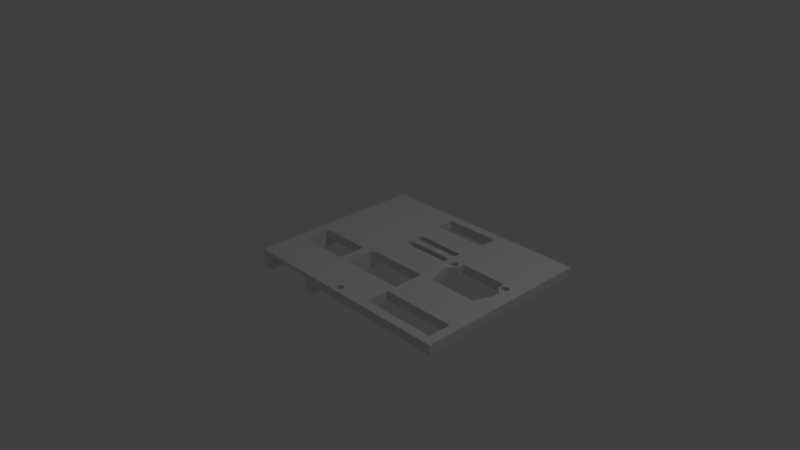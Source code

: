 # Source: protoboard.blend  (saved by Blender 2.79.0; exported with 4.5.12 LTS)
import bpy
from mathutils import Matrix  # noqa: F401  (used for matrix-valued properties, if any)

bpy.ops.wm.read_factory_settings(use_empty=True)
scene = bpy.context.scene
scene.name = 'Scene'

# ---- collections
col_collection_1 = bpy.data.collections.new('Collection 1'); scene.collection.children.link(col_collection_1)

# ---- materials (node trees are filled in below, after node groups)
mat_material = bpy.data.materials.new('Material')
mat_material.alpha_threshold = 0.0
mat_material.use_transparent_shadow = False
mat_material.roughness = 0.5
mat_material.line_color = (0.0, 0.0, 0.0, 1.0)

# ---- material node trees

# ---- world
world_world = bpy.data.worlds.new('World'); scene.world = world_world
world_world.color = (0.05088, 0.05088, 0.05088)
world_world.use_sun_shadow = False
world_world.sun_shadow_jitter_overblur = 0.0
world_world.cycles.sampling_method = 'MANUAL'

# ---- cameras
cam_camera = bpy.data.cameras.new('Camera')
cam_camera.clip_end = 100.0
cam_camera.lens = 35.0
cam_camera.sensor_width = 32.0
cam_camera.sensor_height = 18.0
cam_camera.ortho_scale = 7.314
cam_camera.dof.focus_distance = 0.0
cam_camera.dof.aperture_fstop = 128.0

# ---- lights
light_lamp = bpy.data.lights.new('Lamp', 'POINT')
light_lamp.transmission_factor = 0.0
light_lamp.cutoff_distance = 30.0
light_lamp.energy = 100.0
light_lamp.shadow_buffer_clip_start = 1.001
light_lamp.shadow_soft_size = 0.1
light_lamp.shadow_maximum_resolution = 0.006
light_lamp.use_absolute_resolution = True

# ---- meshes
me_cube = bpy.data.meshes.new('Cube')
me_cube.from_pydata([(-0.2328, 0.06251, 0.0), (-0.2328, -0.5136, 0.0), (-1.0, -0.5136, 0.0), (-1.0, 0.06252, 0.0), (-0.2328, 0.06251, 1.0), (-0.2328, -0.5136, 1.0), (-1.0, -0.5136, 1.0), (-1.0, 0.06251, 1.0), (-2.0, -0.5136, -5.007e-06), (-2.0, 0.06252, -5.007e-06), (-2.0, -0.5136, 1.0), (-2.0, 0.06251, 1.0), (-1.0, 0.4864, 1.013e-05), (-1.0, 0.4864, 1.0), (-2.0, 0.4864, 5.126e-06), (-2.0, 0.4864, 1.0), (-0.9476, -0.4419, 0.0), (-0.9476, -0.4419, 1.0), (-0.9496, -0.4378, 0.0), (-0.9496, -0.4378, 1.0), (-0.9108, -0.4665, 0.0), (-0.9108, -0.4665, 1.0), (-0.9154, -0.4658, 0.0), (-0.9154, -0.4658, 1.0), (-0.9452, -0.4459, 0.0), (-0.9452, -0.4459, 1.0), (-0.9199, -0.4647, 0.0), (-0.9199, -0.4647, 1.0), (-0.3005, -0.3809, 1.0), (-0.3005, -0.3809, 0.0), (-0.313, -0.375, 1.0), (-0.313, -0.375, 0.0), (-0.2968, -0.4561, 1.0), (-0.2968, -0.4561, 0.0), (-0.2833, -0.4019, 1.0), (-0.2833, -0.4019, 0.0), (-0.2968, -0.3836, 1.0), (-0.2968, -0.3836, 0.0), (-0.2852, -0.3978, 1.0), (-0.2852, -0.3978, 0.0), (-0.9283, -0.4612, 0.0), (-0.9283, -0.4612, 1.0), (-0.9529, -0.4244, 0.0), (-0.9529, -0.4244, 1.0), (-0.9242, -0.4632, 0.0), (-0.9242, -0.4632, 1.0), (-0.9323, -0.4588, 0.0), (-0.9323, -0.4588, 1.0), (-0.9062, -0.4667, 0.0), (-0.9062, -0.4667, 1.0), (-0.313, -0.4647, 1.0), (-0.313, -0.4647, 0.0), (-0.3174, -0.4658, 1.0), (-0.3174, -0.4658, 0.0), (-0.3266, -0.4667, 1.0), (-0.3266, -0.4667, 0.0), (-0.322, -0.4665, 1.0), (-0.322, -0.4665, 0.0), (-0.9511, -0.4335, 0.0), (-0.9511, -0.4335, 1.0), (-0.9522, -0.429, 0.0), (-0.9522, -0.429, 1.0), (-0.9531, -0.4198, 0.0), (-0.9531, -0.4198, 1.0), (-0.9529, -0.4153, 0.0), (-0.9529, -0.4153, 1.0), (-0.2903, -0.3901, 1.0), (-0.2903, -0.3901, 0.0), (-0.3174, -0.3739, 1.0), (-0.3174, -0.3739, 0.0), (-0.2876, -0.3938, 1.0), (-0.2876, -0.3938, 0.0), (-0.2934, -0.3867, 1.0), (-0.2934, -0.3867, 0.0), (-0.9425, -0.4496, 0.0), (-0.9425, -0.4496, 1.0), (-0.9394, -0.453, 0.0), (-0.9394, -0.453, 1.0), (-0.936, -0.4561, 0.0), (-0.936, -0.4561, 1.0), (-0.3005, -0.4588, 1.0), (-0.3005, -0.4588, 0.0), (-0.3045, -0.4612, 1.0), (-0.3045, -0.4612, 0.0), (-0.3086, -0.4632, 1.0), (-0.3086, -0.4632, 0.0), (-0.9062, -0.373, 0.0), (-0.9062, -0.373, 1.0), (-0.3266, -0.373, 1.0), (-0.3266, -0.373, 0.0), (-0.2797, -0.4198, 1.0), (-0.2797, -0.4198, 0.0), (-0.2799, -0.4153, 1.0), (-0.2799, -0.4153, 0.0), (-0.3086, -0.3765, 1.0), (-0.3086, -0.3765, 0.0), (-0.2903, -0.4496, 1.0), (-0.2903, -0.4496, 0.0), (-0.2876, -0.4459, 1.0), (-0.2876, -0.4459, 0.0), (-0.3045, -0.3785, 1.0), (-0.3045, -0.3785, 0.0), (-0.322, -0.3732, 1.0), (-0.322, -0.3732, 0.0), (-0.2934, -0.453, 1.0), (-0.2934, -0.453, 0.0), (-0.2852, -0.4419, 1.0), (-0.2852, -0.4419, 0.0), (-0.9242, -0.3765, 0.0), (-0.9242, -0.3765, 1.0), (-0.2817, -0.4335, 1.0), (-0.2817, -0.4335, 0.0), (-0.2817, -0.4062, 1.0), (-0.2817, -0.4062, 0.0), (-0.2806, -0.4107, 1.0), (-0.2806, -0.4107, 0.0), (-0.2833, -0.4378, 1.0), (-0.2833, -0.4378, 0.0), (-0.2806, -0.429, 1.0), (-0.2806, -0.429, 0.0), (-0.2799, -0.4244, 1.0), (-0.2799, -0.4244, 0.0), (-0.9394, -0.3867, 0.0), (-0.9394, -0.3867, 1.0), (-0.9425, -0.3901, 0.0), (-0.9425, -0.3901, 1.0), (-0.9476, -0.3978, 0.0), (-0.9476, -0.3978, 1.0), (-0.9452, -0.3938, 0.0), (-0.9452, -0.3938, 1.0), (-0.936, -0.3836, 0.0), (-0.936, -0.3836, 1.0), (-0.9108, -0.3732, 0.0), (-0.9108, -0.3732, 1.0), (-0.9199, -0.375, 0.0), (-0.9199, -0.375, 1.0), (-0.9154, -0.3739, 0.0), (-0.9154, -0.3739, 1.0), (-0.9522, -0.4107, 0.0), (-0.9522, -0.4107, 1.0), (-0.9496, -0.4019, 0.0), (-0.9496, -0.4019, 1.0), (-0.9511, -0.4062, 0.0), (-0.9511, -0.4062, 1.0), (-0.9283, -0.3785, 0.0), (-0.9283, -0.3785, 1.0), (-0.9323, -0.3809, 0.0), (-0.9323, -0.3809, 1.0), (-1.14, -0.4387, 1.0), (-1.14, -0.4387, -4.709e-06), (-1.142, -0.4345, 1.0), (-1.142, -0.4345, -4.828e-06), (-1.103, -0.4632, 1.0), (-1.103, -0.4632, -4.47e-06), (-1.108, -0.4626, 1.0), (-1.108, -0.4626, -4.59e-06), (-1.138, -0.4426, 1.0), (-1.138, -0.4426, -4.709e-06), (-1.112, -0.4615, 1.0), (-1.112, -0.4615, -4.59e-06), (-1.068, -0.3776, 1.0), (-1.068, -0.3776, -4.172e-07), (-1.08, -0.3717, 1.0), (-1.08, -0.3717, -4.172e-07), (-1.064, -0.4528, 1.0), (-1.064, -0.4528, -4.172e-07), (-1.05, -0.3987, 1.0), (-1.05, -0.3987, -3.576e-07), (-1.064, -0.3804, 1.0), (-1.064, -0.3804, -4.172e-07), (-1.052, -0.3945, 1.0), (-1.052, -0.3945, -3.576e-07), (-1.121, -0.4579, 1.0), (-1.121, -0.4579, -4.709e-06), (-1.145, -0.4212, 1.0), (-1.145, -0.4212, -4.828e-06), (-1.117, -0.4599, 1.0), (-1.117, -0.4599, -4.709e-06), (-1.125, -0.4556, 1.0), (-1.125, -0.4556, -4.59e-06), (-1.099, -0.4636, 1.0), (-1.099, -0.4636, -4.47e-06), (-1.08, -0.4615, 1.0), (-1.08, -0.4615, -4.172e-07), (-1.085, -0.4626, 1.0), (-1.085, -0.4626, -4.768e-07), (-1.094, -0.4635, 1.0), (-1.094, -0.4635, -4.768e-07), (-1.089, -0.4632, 1.0), (-1.089, -0.4632, -4.768e-07), (-1.144, -0.4302, 1.0), (-1.144, -0.4302, -4.709e-06), (-1.145, -0.4257, 1.0), (-1.145, -0.4257, -4.709e-06), (-1.146, -0.4166, 1.0), (-1.146, -0.4166, -4.709e-06), (-1.145, -0.412, 1.0), (-1.145, -0.412, -4.828e-06), (-1.058, -0.3869, 1.0), (-1.058, -0.3869, -3.576e-07), (-1.085, -0.3706, 1.0), (-1.085, -0.3706, -4.768e-07), (-1.055, -0.3906, 1.0), (-1.055, -0.3906, -3.576e-07), (-1.061, -0.3835, 1.0), (-1.061, -0.3835, -4.172e-07), (-1.135, -0.4463, 1.0), (-1.135, -0.4463, -4.828e-06), (-1.132, -0.4497, 1.0), (-1.132, -0.4497, -4.709e-06), (-1.129, -0.4528, 1.0), (-1.129, -0.4528, -4.59e-06), (-1.068, -0.4556, 1.0), (-1.068, -0.4556, -4.172e-07), (-1.072, -0.4579, 1.0), (-1.072, -0.4579, -4.172e-07), (-1.076, -0.4599, 1.0), (-1.076, -0.4599, -4.172e-07), (-1.099, -0.3697, 1.0), (-1.099, -0.3697, -4.47e-06), (-1.094, -0.3697, 1.0), (-1.094, -0.3697, -4.768e-07), (-1.047, -0.4166, 1.0), (-1.047, -0.4166, -3.576e-07), (-1.047, -0.412, 1.0), (-1.047, -0.412, -3.576e-07), (-1.076, -0.3733, 1.0), (-1.076, -0.3733, -4.172e-07), (-1.058, -0.4463, 1.0), (-1.058, -0.4463, -3.576e-07), (-1.055, -0.4426, 1.0), (-1.055, -0.4426, -3.576e-07), (-1.072, -0.3753, 1.0), (-1.072, -0.3753, -4.172e-07), (-1.089, -0.3699, 1.0), (-1.089, -0.3699, -4.768e-07), (-1.061, -0.4497, 1.0), (-1.061, -0.4497, -4.172e-07), (-1.052, -0.4387, 1.0), (-1.052, -0.4387, -3.576e-07), (-1.117, -0.3733, 1.0), (-1.117, -0.3733, -4.59e-06), (-1.049, -0.4302, 1.0), (-1.049, -0.4302, -3.576e-07), (-1.049, -0.403, 1.0), (-1.049, -0.403, -3.576e-07), (-1.048, -0.4075, 1.0), (-1.048, -0.4075, -3.576e-07), (-1.05, -0.4345, 1.0), (-1.05, -0.4345, -3.576e-07), (-1.048, -0.4257, 1.0), (-1.048, -0.4257, -3.576e-07), (-1.047, -0.4212, 1.0), (-1.047, -0.4212, -3.576e-07), (-1.132, -0.3835, 1.0), (-1.132, -0.3835, -4.709e-06), (-1.135, -0.3869, 1.0), (-1.135, -0.3869, -4.828e-06), (-1.14, -0.3945, 1.0), (-1.14, -0.3945, -4.709e-06), (-1.138, -0.3906, 1.0), (-1.138, -0.3906, -4.709e-06), (-1.129, -0.3804, 1.0), (-1.129, -0.3804, -4.59e-06), (-1.103, -0.3699, 1.0), (-1.103, -0.3699, -4.47e-06), (-1.112, -0.3717, 1.0), (-1.112, -0.3717, -4.59e-06), (-1.108, -0.3706, 1.0), (-1.108, -0.3706, -4.59e-06), (-1.145, -0.4075, 1.0), (-1.145, -0.4075, -4.709e-06), (-1.142, -0.3987, 1.0), (-1.142, -0.3987, -4.828e-06), (-1.144, -0.403, 1.0), (-1.144, -0.403, -4.709e-06), (-1.121, -0.3753, 1.0), (-1.121, -0.3753, -4.709e-06), (-1.125, -0.3776, 1.0), (-1.125, -0.3776, -4.59e-06), (-1.958, -0.4387, 1.0), (-1.958, -0.4387, -5.066e-06), (-1.96, -0.4345, 1.0), (-1.96, -0.4345, -5.066e-06), (-1.921, -0.4632, 1.0), (-1.921, -0.4632, -5.066e-06), (-1.926, -0.4626, 1.0), (-1.926, -0.4626, -5.066e-06), (-1.956, -0.4426, 1.0), (-1.956, -0.4426, -5.066e-06), (-1.93, -0.4615, 1.0), (-1.93, -0.4615, -5.066e-06), (-1.877, -0.3776, 1.0), (-1.877, -0.3776, -5.066e-06), (-1.889, -0.3717, 1.0), (-1.889, -0.3717, -5.066e-06), (-1.873, -0.4528, 1.0), (-1.873, -0.4528, -5.066e-06), (-1.86, -0.3987, 1.0), (-1.86, -0.3987, -5.066e-06), (-1.873, -0.3804, 1.0), (-1.873, -0.3804, -5.066e-06), (-1.862, -0.3945, 1.0), (-1.862, -0.3945, -5.066e-06), (-1.939, -0.4579, 1.0), (-1.939, -0.4579, -5.066e-06), (-1.963, -0.4212, 1.0), (-1.963, -0.4212, -5.066e-06), (-1.935, -0.4599, 1.0), (-1.935, -0.4599, -5.066e-06), (-1.943, -0.4556, 1.0), (-1.943, -0.4556, -5.066e-06), (-1.917, -0.4635, 1.0), (-1.917, -0.4635, -5.066e-06), (-1.889, -0.4615, 1.0), (-1.889, -0.4615, -5.066e-06), (-1.894, -0.4626, 1.0), (-1.894, -0.4626, -5.066e-06), (-1.903, -0.4635, 1.0), (-1.903, -0.4635, -5.066e-06), (-1.898, -0.4632, 1.0), (-1.898, -0.4632, -5.066e-06), (-1.961, -0.4302, 1.0), (-1.961, -0.4302, -5.066e-06), (-1.963, -0.4257, 1.0), (-1.963, -0.4257, -5.066e-06), (-1.963, -0.4166, 1.0), (-1.963, -0.4166, -5.066e-06), (-1.963, -0.412, 1.0), (-1.963, -0.412, -5.066e-06), (-1.867, -0.3869, 1.0), (-1.867, -0.3869, -5.066e-06), (-1.894, -0.3706, 1.0), (-1.894, -0.3706, -5.066e-06), (-1.864, -0.3906, 1.0), (-1.864, -0.3906, -5.066e-06), (-1.87, -0.3835, 1.0), (-1.87, -0.3835, -5.066e-06), (-1.953, -0.4463, 1.0), (-1.953, -0.4463, -5.066e-06), (-1.95, -0.4497, 1.0), (-1.95, -0.4497, -5.066e-06), (-1.946, -0.4528, 1.0), (-1.946, -0.4528, -5.066e-06), (-1.877, -0.4556, 1.0), (-1.877, -0.4556, -5.066e-06), (-1.881, -0.4579, 1.0), (-1.881, -0.4579, -5.066e-06), (-1.885, -0.4599, 1.0), (-1.885, -0.4599, -5.066e-06), (-1.917, -0.3697, 1.0), (-1.917, -0.3697, -5.066e-06), (-1.903, -0.3697, 1.0), (-1.903, -0.3697, -5.066e-06), (-1.856, -0.4166, 1.0), (-1.856, -0.4166, -5.066e-06), (-1.856, -0.412, 1.0), (-1.856, -0.412, -5.066e-06), (-1.885, -0.3733, 1.0), (-1.885, -0.3733, -5.066e-06), (-1.867, -0.4463, 1.0), (-1.867, -0.4463, -5.066e-06), (-1.864, -0.4426, 1.0), (-1.864, -0.4426, -5.066e-06), (-1.881, -0.3753, 1.0), (-1.881, -0.3753, -5.066e-06), (-1.898, -0.3699, 1.0), (-1.898, -0.3699, -5.066e-06), (-1.87, -0.4497, 1.0), (-1.87, -0.4497, -5.066e-06), (-1.862, -0.4387, 1.0), (-1.862, -0.4387, -5.066e-06), (-1.935, -0.3733, 1.0), (-1.935, -0.3733, -5.066e-06), (-1.858, -0.4302, 1.0), (-1.858, -0.4302, -5.066e-06), (-1.858, -0.403, 1.0), (-1.858, -0.403, -5.066e-06), (-1.857, -0.4075, 1.0), (-1.857, -0.4075, -5.066e-06), (-1.86, -0.4345, 1.0), (-1.86, -0.4345, -5.066e-06), (-1.857, -0.4257, 1.0), (-1.857, -0.4257, -5.066e-06), (-1.856, -0.4212, 1.0), (-1.856, -0.4212, -5.066e-06), (-1.95, -0.3835, 1.0), (-1.95, -0.3835, -5.066e-06), (-1.953, -0.3869, 1.0), (-1.953, -0.3869, -5.066e-06), (-1.958, -0.3945, 1.0), (-1.958, -0.3945, -5.066e-06), (-1.956, -0.3906, 1.0), (-1.956, -0.3906, -5.066e-06), (-1.946, -0.3804, 1.0), (-1.946, -0.3804, -5.066e-06), (-1.921, -0.3699, 1.0), (-1.921, -0.3699, -5.066e-06), (-1.93, -0.3717, 1.0), (-1.93, -0.3717, -5.066e-06), (-1.926, -0.3706, 1.0), (-1.926, -0.3706, -5.066e-06), (-1.963, -0.4075, 1.0), (-1.963, -0.4075, -5.066e-06), (-1.96, -0.3987, 1.0), (-1.96, -0.3987, -5.066e-06), (-1.961, -0.403, 1.0), (-1.961, -0.403, -5.066e-06), (-1.939, -0.3753, 1.0), (-1.939, -0.3753, -5.066e-06), (-1.943, -0.3776, 1.0), (-1.943, -0.3776, -5.066e-06), (-1.831, -0.4876, 1.0), (-1.831, -0.4876, -4.768e-06), (-1.831, -0.3864, 1.0), (-1.831, -0.3864, -5.722e-06), (-1.923, -0.2977, -5.245e-06), (-1.923, -0.2977, 1.0), (-1.089, -0.1988, -2.861e-06), (-1.089, -0.1988, 1.0), (-1.089, -0.2977, 1.502e-05), (-1.089, -0.2977, 1.0), (-1.923, -0.1988, -4.053e-06), (-1.923, -0.1988, 1.0), (-1.181, 0.05535, -2.384e-07), (-1.181, 0.05535, 1.0), (-1.831, 0.05535, -4.053e-06), (-1.831, 0.05535, 1.0), (-1.181, -0.3864, 1.0), (-1.181, -0.3864, -4.768e-06), (-1.181, -0.4166, 1.0), (-1.181, -0.4238, 1.0), (-1.181, -0.4238, -4.721e-06), (-1.181, -0.4166, -4.727e-06), (-1.181, -0.4876, -4.053e-06), (-1.181, -0.4876, 1.0), (-1.496, -0.4876, 1.0), (-1.496, -0.4876, -4.831e-06), (-1.831, -0.4166, 1.0), (-1.831, -0.4166, -5.054e-06), (-5.309e-07, 0.06252, 1.49e-06), (-5.607e-07, -0.5136, 1.49e-06), (-5.402e-08, 0.06252, 1.0), (-1.216e-06, -0.5136, 1.0), (-0.125, 0.1114, 2.605e-05), (-0.125, 0.1114, 1.0), (3.856e-07, 0.1114, 2.754e-05), (8.624e-07, 0.1114, 1.0), (-0.125, 0.4864, 3.868e-05), (-0.125, 0.4864, 1.0), (0.01561, 0.4864, 0.5), (1.697e-06, 0.4864, 1.0), (-0.125, 1.049, 5.49e-05), (-0.125, 1.049, 1.0), (2.505e-06, 1.049, 0.5), (2.982e-06, 1.049, 1.0), (-1.0, 1.049, 5.49e-05), (-1.0, 1.049, 1.0), (-1.0, 0.6114, 1.013e-05), (-1.0, 0.6114, 1.0), (-2.0, 0.6114, 5.126e-06), (-2.0, 0.6114, 1.0), (-0.6012, 0.9331, 4.297e-05), (-0.6012, 0.9331, 1.0), (-0.6032, 0.9372, 4.351e-05), (-0.6032, 0.9372, 1.0), (-0.5645, 0.9085, 4.053e-05), (-0.5645, 0.9085, 1.0), (-0.569, 0.9092, 4.059e-05), (-0.569, 0.9092, 1.0), (-0.5989, 0.9291, 4.262e-05), (-0.5989, 0.9291, 1.0), (-0.5735, 0.9103, 4.077e-05), (-0.5735, 0.9103, 1.0), (-0.5241, 0.9941, 4.923e-05), (-0.5241, 0.9941, 1.0), (-0.5366, 1.0, 4.989e-05), (-0.5366, 1.0, 1.0), (-0.5204, 0.9189, 4.16e-05), (-0.5204, 0.9189, 1.0), (-0.5069, 0.9731, 4.709e-05), (-0.5069, 0.9731, 1.0), (-0.5204, 0.9914, 4.9e-05), (-0.5204, 0.9914, 1.0), (-0.5088, 0.9772, 4.762e-05), (-0.5088, 0.9772, 1.0), (-0.582, 0.9138, 4.101e-05), (-0.582, 0.9138, 1.0), (-0.6065, 0.9506, 4.476e-05), (-0.6065, 0.9506, 1.0), (-0.5778, 0.9118, 4.089e-05), (-0.5778, 0.9118, 1.0), (-0.5859, 0.9162, 4.131e-05), (-0.5859, 0.9162, 1.0), (-0.5599, 0.9083, 4.053e-05), (-0.5599, 0.9083, 1.0), (-0.5366, 0.9103, 4.077e-05), (-0.5366, 0.9103, 1.0), (-0.541, 0.9092, 4.059e-05), (-0.541, 0.9092, 1.0), (-0.5502, 0.9083, 4.053e-05), (-0.5502, 0.9083, 1.0), (-0.5456, 0.9085, 4.053e-05), (-0.5456, 0.9085, 1.0), (-0.6048, 0.9415, 4.393e-05), (-0.6048, 0.9415, 1.0), (-0.6059, 0.946, 4.435e-05), (-0.6059, 0.946, 1.0), (-0.6068, 0.9552, 4.524e-05), (-0.6068, 0.9552, 1.0), (-0.6065, 0.9597, 4.572e-05), (-0.6065, 0.9597, 1.0), (-0.5139, 0.9849, 4.834e-05), (-0.5139, 0.9849, 1.0), (-0.541, 1.001, 4.995e-05), (-0.541, 1.001, 1.0), (-0.5112, 0.9812, 4.786e-05), (-0.5112, 0.9812, 1.0), (-0.517, 0.9883, 4.864e-05), (-0.517, 0.9883, 1.0), (-0.5961, 0.9254, 4.226e-05), (-0.5961, 0.9254, 1.0), (-0.593, 0.922, 4.19e-05), (-0.593, 0.922, 1.0), (-0.5896, 0.9189, 4.16e-05), (-0.5896, 0.9189, 1.0), (-0.5241, 0.9162, 4.131e-05), (-0.5241, 0.9162, 1.0), (-0.5281, 0.9138, 4.101e-05), (-0.5281, 0.9138, 1.0), (-0.5322, 0.9118, 4.089e-05), (-0.5322, 0.9118, 1.0), (-0.5599, 1.002, 4.995e-05), (-0.5599, 1.002, 1.0), (-0.5502, 1.002, 4.995e-05), (-0.5502, 1.002, 1.0), (-0.5033, 0.9552, 4.524e-05), (-0.5033, 0.9552, 1.0), (-0.5035, 0.9597, 4.572e-05), (-0.5035, 0.9597, 1.0), (-0.5322, 0.9985, 4.959e-05), (-0.5322, 0.9985, 1.0), (-0.5139, 0.9254, 4.226e-05), (-0.5139, 0.9254, 1.0), (-0.5112, 0.9291, 4.262e-05), (-0.5112, 0.9291, 1.0), (-0.5281, 0.9965, 4.947e-05), (-0.5281, 0.9965, 1.0), (-0.5456, 1.002, 4.995e-05), (-0.5456, 1.002, 1.0), (-0.517, 0.922, 4.19e-05), (-0.517, 0.922, 1.0), (-0.5088, 0.9331, 4.297e-05), (-0.5088, 0.9331, 1.0), (-0.5778, 0.9985, 4.959e-05), (-0.5778, 0.9985, 1.0), (-0.5053, 0.9415, 4.393e-05), (-0.5053, 0.9415, 1.0), (-0.5053, 0.9688, 4.673e-05), (-0.5053, 0.9688, 1.0), (-0.5042, 0.9643, 4.619e-05), (-0.5042, 0.9643, 1.0), (-0.5069, 0.9372, 4.351e-05), (-0.5069, 0.9372, 1.0), (-0.5042, 0.946, 4.435e-05), (-0.5042, 0.946, 1.0), (-0.5035, 0.9506, 4.476e-05), (-0.5035, 0.9506, 1.0), (-0.593, 0.9883, 4.864e-05), (-0.593, 0.9883, 1.0), (-0.5961, 0.9849, 4.834e-05), (-0.5961, 0.9849, 1.0), (-0.6012, 0.9772, 4.762e-05), (-0.6012, 0.9772, 1.0), (-0.5989, 0.9812, 4.786e-05), (-0.5989, 0.9812, 1.0), (-0.5896, 0.9914, 4.9e-05), (-0.5896, 0.9914, 1.0), (-0.5645, 1.002, 4.995e-05), (-0.5645, 1.002, 1.0), (-0.5735, 1.0, 4.989e-05), (-0.5735, 1.0, 1.0), (-0.569, 1.001, 4.995e-05), (-0.569, 1.001, 1.0), (-0.6059, 0.9643, 4.619e-05), (-0.6059, 0.9643, 1.0), (-0.6032, 0.9731, 4.709e-05), (-0.6032, 0.9731, 1.0), (-0.6048, 0.9688, 4.673e-05), (-0.6048, 0.9688, 1.0), (-0.582, 0.9965, 4.947e-05), (-0.582, 0.9965, 1.0), (-0.5859, 0.9941, 4.923e-05), (-0.5859, 0.9941, 1.0), (-0.2328, -1.014, -5.007e-06), (-1.0, -1.014, -5.007e-06), (-0.2328, -1.014, 1.0), (-1.0, -1.014, 1.0), (-2.0, -1.014, -1.001e-05), (-2.0, -1.014, 1.0), (-7.991e-07, -1.014, -3.517e-06), (-1.455e-06, -1.014, 1.0), (-2.125, -0.5136, -7.302e-06), (-2.125, 0.06252, -7.302e-06), (-2.125, -0.5136, 1.0), (-2.125, 0.06251, 1.0), (-2.125, 0.4864, 2.831e-06), (-2.125, 0.4864, 1.0), (-2.125, 0.6114, 2.831e-06), (-2.125, 0.6114, 1.0), (-2.125, -1.014, -1.231e-05), (-2.125, -1.014, 1.0), (-0.125, 0.7677, 4.679e-05), (-0.5625, 0.5489, 2.441e-05), (-0.125, 0.7677, 1.0), (-0.5625, 0.5489, 1.0), (-1.0, 0.9239, 1.0), (-0.6022, 0.9351, 1.0), (-0.5668, 0.9088, 1.0), (-0.6001, 0.9311, 1.0), (-0.5713, 0.9097, 1.0), (-0.5187, 0.9205, 1.0), (-0.5799, 0.9128, 1.0), (-0.584, 0.915, 1.0), (-0.6062, 0.9483, 1.0), (-0.5757, 0.9111, 1.0), (-0.5622, 0.9084, 1.0), (-0.5388, 0.9097, 1.0), (-0.5479, 0.9084, 1.0), (-0.5433, 0.9088, 1.0), (-0.6053, 0.9438, 1.0), (-0.6067, 0.9529, 1.0), (-0.604, 0.9394, 1.0), (-0.5946, 0.9237, 1.0), (-0.5878, 0.9175, 1.0), (-0.5975, 0.9273, 1.0), (-0.5913, 0.9205, 1.0), (-0.5261, 0.915, 1.0), (-0.5344, 0.9111, 1.0), (-0.5223, 0.9175, 1.0), (-0.5302, 0.9128, 1.0), (-0.5126, 0.9273, 1.0), (-0.5155, 0.9237, 1.0), (-0.51, 0.9311, 1.0), (-0.5048, 0.9438, 1.0), (-0.5061, 0.9394, 1.0), (-0.5039, 0.9483, 1.0), (-0.5079, 0.9351, 1.0), (-0.5034, 0.9529, 1.0), (-0.555, 0.9083, 1.0), (-0.8034, 1.002, 1.0), (-0.3141, 1.002, 1.0), (-1.0, 0.9239, 3.251e-05), (-0.6022, 0.9351, 4.324e-05), (-0.5668, 0.9088, 4.056e-05), (-0.6001, 0.9311, 4.28e-05), (-0.5713, 0.9097, 4.068e-05), (-0.584, 0.915, 4.116e-05), (-0.5799, 0.9128, 4.095e-05), (-0.5878, 0.9175, 4.146e-05), (-0.5622, 0.9084, 4.053e-05), (-0.5388, 0.9097, 4.068e-05), (-0.5479, 0.9084, 4.053e-05), (-0.5433, 0.9088, 4.056e-05), (-0.6053, 0.9438, 4.414e-05), (-0.6067, 0.9529, 4.5e-05), (-0.604, 0.9394, 4.372e-05), (-0.6062, 0.9483, 4.455e-05), (-0.5946, 0.9237, 4.208e-05), (-0.5757, 0.9111, 4.083e-05), (-0.5975, 0.9273, 4.244e-05), (-0.5913, 0.9205, 4.175e-05), (-0.5261, 0.915, 4.116e-05), (-0.5344, 0.9111, 4.083e-05), (-0.5223, 0.9175, 4.146e-05), (-0.5302, 0.9128, 4.095e-05), (-0.5034, 0.9529, 4.5e-05), (-0.5126, 0.9273, 4.244e-05), (-0.5187, 0.9205, 4.175e-05), (-0.5155, 0.9237, 4.208e-05), (-0.51, 0.9311, 4.28e-05), (-0.5061, 0.9394, 4.372e-05), (-0.5048, 0.9438, 4.414e-05), (-0.5079, 0.9351, 4.324e-05), (-0.5039, 0.9483, 4.455e-05), (-0.555, 0.9083, 4.053e-05), (-0.3141, 1.002, 5.007e-05), (-0.8034, 1.002, 5.007e-05), (-2.0, 1.049, 6.217e-05), (-2.0, 1.049, 1.0), (-2.0, 0.9239, 1.0), (-2.0, 0.9239, 3.979e-05), (-2.125, 1.049, 6.402e-05), (-2.125, 1.049, 1.0), (-2.125, 0.9239, 1.0), (-2.125, 0.9239, 4.163e-05), (-0.959, -0.6327, -1.132e-06), (-0.959, -0.6327, 1.0), (-0.961, -0.6285, -1.132e-06), (-0.961, -0.6285, 1.0), (-0.9223, -0.6572, -1.49e-06), (-0.9223, -0.6572, 1.0), (-0.9268, -0.6566, -1.431e-06), (-0.9268, -0.6566, 1.0), (-0.9567, -0.6366, -1.192e-06), (-0.9567, -0.6366, 1.0), (-0.9313, -0.6555, -1.49e-06), (-0.9313, -0.6555, 1.0), (-0.2909, -0.5716, -5.96e-07), (-0.2909, -0.5716, 1.0), (-0.3033, -0.5657, -5.96e-07), (-0.3033, -0.5657, 1.0), (-0.2872, -0.6468, -1.311e-06), (-0.2872, -0.6468, 1.0), (-0.2736, -0.5927, -7.749e-07), (-0.2736, -0.5927, 1.0), (-0.2872, -0.5744, -5.96e-07), (-0.2872, -0.5744, 1.0), (-0.2756, -0.5885, -7.749e-07), (-0.2756, -0.5885, 1.0), (-0.9398, -0.6519, -1.431e-06), (-0.9398, -0.6519, 1.0), (-0.9644, -0.6152, -1.073e-06), (-0.9644, -0.6152, 1.0), (-0.9356, -0.6539, -1.431e-06), (-0.9356, -0.6539, 1.0), (-0.9437, -0.6496, -1.431e-06), (-0.9437, -0.6496, 1.0), (-0.9177, -0.6575, -1.49e-06), (-0.9177, -0.6575, 1.0), (-0.3033, -0.6555, -1.431e-06), (-0.3033, -0.6555, 1.0), (-0.3078, -0.6566, -1.431e-06), (-0.3078, -0.6566, 1.0), (-0.3169, -0.6575, -1.49e-06), (-0.3169, -0.6575, 1.0), (-0.3123, -0.6572, -1.49e-06), (-0.3123, -0.6572, 1.0), (-0.9626, -0.6242, -1.073e-06), (-0.9626, -0.6242, 1.0), (-0.9637, -0.6197, -1.073e-06), (-0.9637, -0.6197, 1.0), (-0.9646, -0.6106, -1.073e-06), (-0.9646, -0.6106, 1.0), (-0.9644, -0.606, -9.537e-07), (-0.9644, -0.606, 1.0), (-0.2807, -0.5809, -7.153e-07), (-0.2807, -0.5809, 1.0), (-0.3078, -0.5646, -5.96e-07), (-0.3078, -0.5646, 1.0), (-0.2779, -0.5846, -7.153e-07), (-0.2779, -0.5846, 1.0), (-0.2838, -0.5775, -5.96e-07), (-0.2838, -0.5775, 1.0), (-0.9539, -0.6403, -1.192e-06), (-0.9539, -0.6403, 1.0), (-0.9508, -0.6437, -1.311e-06), (-0.9508, -0.6437, 1.0), (-0.9474, -0.6468, -1.311e-06), (-0.9474, -0.6468, 1.0), (-0.2909, -0.6496, -1.431e-06), (-0.2909, -0.6496, 1.0), (-0.2948, -0.6519, -1.431e-06), (-0.2948, -0.6519, 1.0), (-0.299, -0.6539, -1.431e-06), (-0.299, -0.6539, 1.0), (-0.9177, -0.5637, -4.768e-07), (-0.9177, -0.5637, 1.0), (-0.3169, -0.5637, -4.768e-07), (-0.3169, -0.5637, 1.0), (-0.27, -0.6106, -1.073e-06), (-0.27, -0.6106, 1.0), (-0.2703, -0.606, -9.537e-07), (-0.2703, -0.606, 1.0), (-0.299, -0.5673, -5.96e-07), (-0.299, -0.5673, 1.0), (-0.2807, -0.6403, -1.192e-06), (-0.2807, -0.6403, 1.0), (-0.2779, -0.6366, -1.192e-06), (-0.2779, -0.6366, 1.0), (-0.2948, -0.5693, -5.96e-07), (-0.2948, -0.5693, 1.0), (-0.3123, -0.5639, -4.768e-07), (-0.3123, -0.5639, 1.0), (-0.2838, -0.6437, -1.311e-06), (-0.2838, -0.6437, 1.0), (-0.2756, -0.6327, -1.132e-06), (-0.2756, -0.6327, 1.0), (-0.9356, -0.5673, -5.96e-07), (-0.9356, -0.5673, 1.0), (-0.2721, -0.6242, -1.073e-06), (-0.2721, -0.6242, 1.0), (-0.2721, -0.597, -8.345e-07), (-0.2721, -0.597, 1.0), (-0.2709, -0.6015, -8.345e-07), (-0.2709, -0.6015, 1.0), (-0.2736, -0.6285, -1.132e-06), (-0.2736, -0.6285, 1.0), (-0.2709, -0.6197, -1.073e-06), (-0.2709, -0.6197, 1.0), (-0.2703, -0.6152, -1.073e-06), (-0.2703, -0.6152, 1.0), (-0.9508, -0.5775, -5.96e-07), (-0.9508, -0.5775, 1.0), (-0.9539, -0.5809, -7.153e-07), (-0.9539, -0.5809, 1.0), (-0.959, -0.5885, -7.153e-07), (-0.959, -0.5885, 1.0), (-0.9567, -0.5846, -7.749e-07), (-0.9567, -0.5846, 1.0), (-0.9474, -0.5744, -5.96e-07), (-0.9474, -0.5744, 1.0), (-0.9223, -0.5639, -4.768e-07), (-0.9223, -0.5639, 1.0), (-0.9313, -0.5657, -5.96e-07), (-0.9313, -0.5657, 1.0), (-0.9268, -0.5646, -4.768e-07), (-0.9268, -0.5646, 1.0), (-0.9637, -0.6015, -8.345e-07), (-0.9637, -0.6015, 1.0), (-0.961, -0.5927, -7.749e-07), (-0.961, -0.5927, 1.0), (-0.9626, -0.597, -8.345e-07), (-0.9626, -0.597, 1.0), (-0.9398, -0.5693, -5.96e-07), (-0.9398, -0.5693, 1.0), (-0.9437, -0.5716, -5.96e-07), (-0.9437, -0.5716, 1.0), (-0.2328, -1.264, -6.735e-06), (-0.2328, -1.264, 1.0), (-1.0, -1.264, -6.735e-06), (-1.0, -1.264, 1.0), (-2.0, -1.264, -1.174e-05), (-2.0, -1.264, 1.0), (-9.05e-07, -1.112, 0.5), (-1.561e-06, -1.112, 1.0), (-2.125, -1.264, -1.404e-05), (-2.125, -1.264, 1.0), (-0.2328, -1.389, -7.451e-06), (-0.2328, -1.389, 1.0), (-1.0, -1.389, -7.451e-06), (-1.0, -1.389, 1.0), (-2.0, -1.389, -1.246e-05), (-2.0, -1.389, 1.0), (-9.183e-07, -1.389, 0.5), (-1.574e-06, -1.389, 1.0), (-2.125, -1.389, -1.475e-05), (-2.125, -1.389, 1.0), (0.7187, -0.5136, 5.007e-06), (0.7187, -1.014, -2.274e-13), (0.7187, 0.06251, 5.007e-06), (0.7187, 0.06251, 1.0), (0.7187, -0.5136, 1.0), (0.7187, 0.1114, 3.105e-05), (0.7187, 0.1114, 1.0), (0.7187, 0.4864, 0.5), (0.7187, 0.4864, 1.0), (0.7187, 1.049, 0.5), (0.7187, 1.049, 1.0), (0.7187, -1.014, 1.0), (0.7187, -1.112, 1.0), (0.7187, -1.112, 0.5), (0.7187, -1.389, 0.5), (0.7187, -1.389, 1.0), (0.8437, -0.5136, 5.901e-06), (0.8437, -1.014, 8.941e-07), (0.8437, 0.06251, 5.901e-06), (0.8437, 0.06251, 1.0), (0.8437, -0.5136, 1.0), (0.8437, 0.1114, 3.195e-05), (0.8437, 0.1114, 1.0), (0.8437, 0.4864, 4.458e-05), (0.8437, 0.4864, 1.0), (0.8437, 1.049, 6.08e-05), (0.8437, 1.049, 1.0), (0.8437, -1.014, 1.0), (0.8437, -1.112, 1.0), (0.8437, -1.112, -8.345e-07), (0.8437, -1.389, -1.55e-06), (0.8437, -1.389, 1.0), (-0.125, 0.06252, -1.0), (-0.125, -1.014, -1.0), (-6.799e-07, -1.014, -1.0), (-4.116e-07, 0.06252, -1.0), (5.048e-07, 0.1114, -1.0), (-0.125, 0.1114, -1.0), (1.339e-06, 0.4864, -1.0), (-0.125, 0.4864, -1.0), (2.624e-06, 1.049, -1.0), (-0.125, 1.049, -1.0), (-0.125, 0.7677, -1.0), (-0.125, -1.112, -1.0), (-7.858e-07, -1.112, -1.0), (-0.125, -1.389, -1.0), (-7.991e-07, -1.389, -1.0), (0.7187, -0.5136, -1.0), (0.7187, -1.014, -1.0), (0.7187, 0.06251, -1.0), (0.8437, -1.112, -1.0), (0.7187, -1.112, -1.0), (0.8437, -1.014, -1.0), (0.7187, 0.1114, -1.0), (0.7187, 0.4864, -1.0), (0.7187, 1.049, -1.0), (0.8437, 0.1114, -1.0), (0.8437, 0.4864, -1.0), (0.7187, -1.389, -1.0), (0.8437, -0.5136, -1.0), (0.8437, 0.06251, -1.0), (0.8437, 1.049, -1.0), (0.8437, -1.389, -1.0)], [], [(0, 1, 91, 93, 115, 113, 35, 39, 71, 67, 73, 37, 29, 101, 95, 31, 69, 103, 89, 86, 132, 136, 134, 108, 144, 146, 130, 122, 124, 128, 126, 140, 142, 138, 64, 62, 2, 3), (4, 7, 6, 63, 65, 139, 143, 141, 127, 129, 125, 123, 131, 147, 145, 109, 135, 137, 133, 87, 88, 102, 68, 30, 94, 100, 28, 36, 72, 66, 70, 38, 34, 112, 114, 92, 90, 5), (4, 5, 443, 442), (845, 844, 862, 863), (7, 3, 12, 13), (4, 0, 3, 7), (9, 8, 602, 603), (3, 2, 223, 225, 247, 245, 167, 171, 203, 199, 205, 169, 161, 233, 227, 163, 201, 235, 221, 219, 265, 269, 267, 241, 277, 279, 263, 255, 257, 261, 259, 273, 275, 271, 197, 195, 433, 429, 420, 418, 424, 426, 422, 416, 415, 439, 355, 357, 379, 377, 299, 303, 335, 331, 337, 301, 293, 365, 359, 295, 333, 367, 353, 351, 397, 401, 399, 373, 409, 411, 395, 387, 389, 393, 391, 405, 407, 403, 329, 327, 8, 9), (443, 5, 596, 601), (6, 222, 252, 250, 242, 248, 238, 230, 228, 236, 164, 212, 214, 216, 182, 184, 188, 186, 180, 152, 154, 158, 176, 172, 178, 210, 208, 206, 156, 148, 150, 190, 192, 174, 194, 431, 435, 436, 10), (3, 9, 14, 12), (8, 598, 610, 602), (11, 7, 13, 15), (5, 90, 120, 118, 110, 116, 106, 98, 96, 104, 32, 80, 82, 84, 50, 52, 56, 54, 49, 21, 23, 27, 45, 41, 47, 79, 77, 75, 25, 17, 19, 59, 61, 43, 63, 6), (74, 75, 77, 76), (46, 47, 41, 40), (29, 28, 100, 101), (20, 21, 49, 48), (51, 50, 84, 85), (93, 92, 114, 115), (73, 72, 36, 37), (85, 84, 82, 83), (2, 62, 42, 60, 58, 18, 16, 24, 74, 76, 78, 46, 40, 44, 26, 22, 20, 48, 55, 57, 53, 51, 85, 83, 81, 33, 105, 97, 99, 107, 117, 111, 119, 121, 91, 1), (42, 43, 61, 60), (97, 96, 98, 99), (95, 94, 30, 31), (108, 109, 145, 144), (53, 52, 50, 51), (71, 70, 66, 67), (103, 102, 88, 89), (119, 118, 120, 121), (121, 120, 90, 91), (91, 90, 92, 93), (26, 27, 23, 22), (64, 65, 63, 62), (126, 127, 141, 140), (60, 61, 59, 58), (146, 147, 131, 130), (107, 106, 116, 117), (86, 87, 133, 132), (24, 25, 75, 74), (138, 139, 65, 64), (117, 116, 110, 111), (122, 123, 125, 124), (18, 19, 17, 16), (113, 112, 34, 35), (124, 125, 129, 128), (40, 41, 45, 44), (81, 80, 32, 33), (69, 68, 102, 103), (58, 59, 19, 18), (144, 145, 147, 146), (99, 98, 106, 107), (37, 36, 28, 29), (101, 100, 94, 95), (39, 38, 70, 71), (35, 34, 38, 39), (134, 135, 109, 108), (128, 129, 127, 126), (44, 45, 27, 26), (33, 32, 104, 105), (136, 137, 135, 134), (115, 114, 112, 113), (67, 66, 72, 73), (83, 82, 80, 81), (87, 86, 89, 88), (142, 143, 139, 138), (55, 54, 56, 57), (22, 23, 21, 20), (31, 30, 68, 69), (78, 79, 47, 46), (111, 110, 118, 119), (132, 133, 137, 136), (76, 77, 79, 78), (48, 49, 54, 55), (105, 104, 96, 97), (57, 56, 52, 53), (16, 17, 25, 24), (62, 63, 43, 42), (140, 141, 143, 142), (130, 131, 123, 122), (207, 206, 208, 209), (179, 178, 172, 173), (161, 160, 232, 233), (153, 152, 180, 181), (183, 182, 216, 217), (225, 224, 246, 247), (205, 204, 168, 169), (217, 216, 214, 215), (175, 174, 192, 193), (229, 228, 230, 231), (227, 226, 162, 163), (241, 240, 276, 277), (185, 184, 182, 183), (203, 202, 198, 199), (235, 234, 220, 221), (251, 250, 252, 253), (253, 252, 222, 223), (223, 222, 224, 225), (159, 158, 154, 155), (197, 196, 194, 195), (259, 258, 272, 273), (193, 192, 190, 191), (279, 278, 262, 263), (239, 238, 248, 249), (219, 218, 264, 265), (10, 436, 412, 438, 354, 384, 382, 374, 380, 370, 362, 360, 368, 296, 344, 346, 348, 314, 316, 320, 318, 312, 284, 286, 290, 308, 304, 310, 342, 340, 338, 288, 280, 282, 322, 324, 306, 326), (157, 156, 206, 207), (8, 437, 434, 432, 195, 175, 193, 191, 151, 149, 157, 207, 209, 211, 179, 173, 177, 159, 155, 153, 181, 187, 189, 185, 183, 217, 215, 213, 165, 237, 229, 231, 239, 249, 243, 251, 253, 223, 2), (271, 270, 196, 197), (249, 248, 242, 243), (255, 254, 256, 257), (151, 150, 148, 149), (245, 244, 166, 167), (257, 256, 260, 261), (173, 172, 176, 177), (213, 212, 164, 165), (201, 200, 234, 235), (191, 190, 150, 151), (277, 276, 278, 279), (231, 230, 238, 239), (169, 168, 160, 161), (233, 232, 226, 227), (171, 170, 202, 203), (167, 166, 170, 171), (267, 266, 240, 241), (261, 260, 258, 259), (177, 176, 158, 159), (165, 164, 236, 237), (269, 268, 266, 267), (247, 246, 244, 245), (199, 198, 204, 205), (215, 214, 212, 213), (218, 219, 221, 220), (275, 274, 270, 271), (187, 186, 188, 189), (155, 154, 152, 153), (163, 162, 200, 201), (211, 210, 178, 179), (243, 242, 250, 251), (265, 264, 268, 269), (209, 208, 210, 211), (181, 180, 186, 187), (237, 236, 228, 229), (189, 188, 184, 185), (149, 148, 156, 157), (195, 194, 174, 175), (273, 272, 274, 275), (263, 262, 254, 255), (339, 338, 340, 341), (311, 310, 304, 305), (293, 292, 364, 365), (285, 284, 312, 313), (315, 314, 348, 349), (326, 328, 402, 406, 404, 390, 392, 388, 386, 394, 410, 408, 372, 398, 400, 396, 350, 352, 366, 332, 294, 358, 364, 292, 300, 336, 330, 334, 302, 298, 376, 378, 356, 354, 438, 414, 417, 423, 427, 425, 419, 421, 428, 430, 194, 196, 270, 274, 272, 258, 260, 256, 254, 262, 278, 276, 240, 266, 268, 264, 218, 220, 234, 200, 162, 226, 232, 160, 168, 204, 198, 202, 170, 166, 244, 246, 224, 222, 6, 7, 11, 10), (357, 356, 378, 379), (337, 336, 300, 301), (349, 348, 346, 347), (307, 306, 324, 325), (361, 360, 362, 363), (359, 358, 294, 295), (373, 372, 408, 409), (317, 316, 314, 315), (335, 334, 330, 331), (367, 366, 352, 353), (383, 382, 384, 385), (385, 384, 354, 355), (355, 354, 356, 357), (291, 290, 286, 287), (329, 328, 326, 327), (391, 390, 404, 405), (325, 324, 322, 323), (411, 410, 394, 395), (371, 370, 380, 381), (351, 350, 396, 397), (289, 288, 338, 339), (8, 327, 307, 325, 323, 283, 281, 289, 339, 341, 343, 311, 305, 309, 291, 287, 285, 313, 319, 321, 317, 315, 349, 347, 345, 297, 369, 361, 363, 371, 381, 375, 383, 385, 355, 439, 413, 437), (403, 402, 328, 329), (381, 380, 374, 375), (387, 386, 388, 389), (283, 282, 280, 281), (377, 376, 298, 299), (389, 388, 392, 393), (305, 304, 308, 309), (345, 344, 296, 297), (333, 332, 366, 367), (323, 322, 282, 283), (409, 408, 410, 411), (363, 362, 370, 371), (301, 300, 292, 293), (365, 364, 358, 359), (303, 302, 334, 335), (299, 298, 302, 303), (399, 398, 372, 373), (393, 392, 390, 391), (309, 308, 290, 291), (297, 296, 368, 369), (401, 400, 398, 399), (379, 378, 376, 377), (331, 330, 336, 337), (347, 346, 344, 345), (350, 351, 353, 352), (407, 406, 402, 403), (319, 318, 320, 321), (287, 286, 284, 285), (295, 294, 332, 333), (343, 342, 310, 311), (375, 374, 382, 383), (397, 396, 400, 401), (341, 340, 342, 343), (313, 312, 318, 319), (369, 368, 360, 361), (321, 320, 316, 317), (281, 280, 288, 289), (327, 326, 306, 307), (405, 404, 406, 407), (395, 394, 386, 387), (434, 435, 431, 430, 428, 429, 433, 432), (416, 417, 414, 415), (413, 412, 436, 435, 434, 437), (421, 420, 429, 428), (425, 424, 418, 419), (426, 427, 423, 422), (424, 425, 427, 426), (422, 423, 417, 416), (430, 431, 194), (432, 433, 195), (415, 414, 438, 412, 413, 439), (419, 418, 420, 421), (835, 845, 863, 860), (865, 877, 898, 900), (853, 855, 902, 901), (612, 452, 889, 890), (862, 861, 899, 906), (4, 442, 447, 445), (600, 441, 848, 849), (0, 4, 445, 444), (449, 451, 455, 453, 614), (601, 835, 860, 859), (445, 447, 451, 449), (444, 445, 449, 448), (452, 453, 455, 454), (13, 12, 448, 449), (450, 446, 884, 886), (443, 601, 859, 852), (453, 457, 650, 509, 511, 585, 589, 587, 573, 575, 571, 569, 577, 593, 591, 555, 581, 583, 579, 533, 535, 549, 515, 477, 541, 547, 475, 483, 519, 513, 517, 485, 481, 559, 561, 539, 537, 651), (457, 453, 452, 456), (448, 12, 458, 613), (456, 652, 691, 688), (13, 459, 461, 15), (15, 461, 609, 607), (14, 460, 458, 12), (461, 459, 458, 460), (449, 615, 459, 13), (448, 613, 458, 652, 456, 687, 508, 665, 488, 667, 506, 664, 504, 666, 464, 653, 462, 655, 470, 670, 520, 668, 522, 671, 524, 659, 492, 657, 486, 658, 490, 669, 472, 656, 468, 654, 466, 660, 494, 685, 500, 662, 502, 663, 498, 661, 496, 673, 530, 675, 528, 672, 526, 674, 478, 678, 550, 679, 542, 677, 544, 680, 552, 683, 562, 681, 556, 682, 564, 684, 566, 676, 536, 686, 452, 612), (520, 521, 633, 523, 522, 668), (492, 493, 623, 487, 486, 657), (474, 475, 547, 546), (466, 467, 626, 495, 494, 660), (496, 497, 638, 531, 530, 673), (538, 539, 561, 560), (518, 519, 483, 482), (530, 531, 640, 529, 528, 675), (537, 648, 567, 646, 565, 644, 557, 645, 563, 647, 553, 643, 545, 641, 543, 642, 551, 621, 479, 639, 527, 637, 529, 640, 531, 638, 497, 627, 499, 629, 503, 628, 501, 649, 495, 626, 467, 618, 469, 620, 473, 625, 491, 622, 487, 623, 493, 634, 525, 636, 523, 633, 521, 635, 471, 619, 463, 617, 465, 632, 505, 630, 507, 624, 489, 631, 509, 650, 457, 616, 459, 615, 449, 614, 453, 651), (488, 489, 624, 507, 506, 667), (542, 543, 641, 545, 544, 677), (540, 541, 477, 476), (554, 555, 591, 590), (498, 499, 627, 497, 496, 661), (516, 517, 513, 512), (548, 549, 535, 534), (564, 565, 646, 567, 566, 684), (566, 567, 648, 537, 536, 676), (536, 537, 539, 538), (472, 473, 620, 469, 468, 656), (510, 511, 509, 508), (572, 573, 587, 586), (506, 507, 630, 505, 504, 664), (592, 593, 577, 576), (552, 553, 647, 563, 562, 683), (532, 533, 579, 578), (470, 471, 635, 521, 520, 670), (584, 585, 511, 510), (562, 563, 645, 557, 556, 681), (568, 569, 571, 570), (464, 465, 617, 463, 462, 653), (558, 559, 481, 480), (570, 571, 575, 574), (486, 487, 622, 491, 490, 658), (526, 527, 639, 479, 478, 674), (514, 515, 549, 548), (504, 505, 632, 465, 464, 666), (590, 591, 593, 592), (544, 545, 643, 553, 552, 680), (482, 483, 475, 474), (546, 547, 541, 540), (484, 485, 517, 516), (480, 481, 485, 484), (580, 581, 555, 554), (574, 575, 573, 572), (490, 491, 625, 473, 472, 669), (478, 479, 621, 551, 550, 678), (582, 583, 581, 580), (560, 561, 559, 558), (512, 513, 519, 518), (528, 529, 637, 527, 526, 672), (533, 532, 534, 535), (588, 589, 585, 584), (500, 501, 628, 503, 502, 662), (468, 469, 618, 467, 466, 654), (476, 477, 515, 514), (524, 525, 634, 493, 492, 659), (556, 557, 644, 565, 564, 682), (578, 579, 583, 582), (452, 686, 536, 538, 560, 558, 480, 484, 516, 512, 518, 482, 474, 546, 540, 476, 514, 548, 534, 532, 578, 582, 580, 554, 590, 592, 576, 568, 570, 574, 572, 586, 588, 584, 510, 508, 687, 456), (522, 523, 636, 525, 524, 671), (494, 495, 649, 501, 500, 685), (550, 551, 642, 543, 542, 679), (502, 503, 629, 499, 498, 663), (462, 463, 619, 471, 470, 655), (508, 509, 631, 489, 488, 665), (586, 587, 589, 588), (576, 577, 569, 568), (594, 596, 597, 595), (596, 594, 828, 829), (599, 611, 837, 833), (8, 2, 595, 598), (2, 742, 722, 740, 738, 698, 696, 704, 754, 756, 758, 726, 720, 724, 706, 702, 700, 728, 734, 736, 732, 730, 764, 762, 760, 712, 784, 776, 778, 786, 796, 790, 798, 800, 770, 1, 594, 595), (5, 771, 801, 799, 791, 797, 787, 779, 777, 785, 713, 761, 763, 765, 731, 733, 737, 735, 729, 701, 703, 707, 725, 721, 727, 759, 757, 755, 705, 697, 699, 739, 741, 723, 743, 6, 597, 596), (6, 10, 599, 597), (10, 11, 605, 604), (602, 604, 605, 603), (603, 605, 607, 606), (607, 609, 608, 606), (604, 602, 610, 611), (608, 609, 694, 695), (14, 9, 603, 606), (442, 443, 852, 851), (11, 15, 607, 605), (599, 10, 604, 611), (460, 14, 606, 608), (652, 458, 459, 616), (688, 691, 695, 692), (457, 456, 688, 689), (616, 457, 689, 690), (652, 616, 690, 691), (692, 695, 694, 693), (689, 688, 692, 693), (608, 695, 691, 460), (690, 689, 693, 694), (609, 461, 690, 694), (460, 691, 690, 461), (754, 755, 757, 756), (726, 727, 721, 720), (708, 709, 781, 780), (700, 701, 729, 728), (730, 731, 765, 764), (772, 773, 795, 794), (752, 753, 717, 716), (764, 765, 763, 762), (722, 723, 741, 740), (776, 777, 779, 778), (774, 775, 711, 710), (788, 789, 825, 824), (732, 733, 731, 730), (750, 751, 747, 746), (782, 783, 769, 768), (798, 799, 801, 800), (800, 801, 771, 770), (770, 771, 773, 772), (706, 707, 703, 702), (744, 745, 743, 742), (806, 807, 821, 820), (740, 741, 739, 738), (826, 827, 811, 810), (786, 787, 797, 796), (766, 767, 813, 812), (704, 705, 755, 754), (818, 819, 745, 744), (796, 797, 791, 790), (802, 803, 805, 804), (698, 699, 697, 696), (792, 793, 715, 714), (804, 805, 809, 808), (720, 721, 725, 724), (760, 761, 713, 712), (748, 749, 783, 782), (738, 739, 699, 698), (824, 825, 827, 826), (778, 779, 787, 786), (716, 717, 709, 708), (6, 743, 745, 819, 823, 821, 807, 809, 805, 803, 811, 827, 825, 789, 815, 817, 813, 767, 769, 783, 749, 711, 775, 781, 709, 717, 753, 747, 751, 719, 715, 793, 795, 773, 771, 5), (780, 781, 775, 774), (718, 719, 751, 750), (714, 715, 719, 718), (814, 815, 789, 788), (808, 809, 807, 806), (724, 725, 707, 706), (712, 713, 785, 784), (816, 817, 815, 814), (794, 795, 793, 792), (746, 747, 753, 752), (1, 770, 772, 794, 792, 714, 718, 750, 746, 752, 716, 708, 780, 774, 710, 748, 782, 768, 766, 812, 816, 814, 788, 824, 826, 810, 802, 804, 808, 806, 820, 822, 818, 744, 742, 2), (762, 763, 761, 760), (767, 766, 768, 769), (822, 823, 819, 818), (734, 735, 737, 736), (702, 703, 701, 700), (710, 711, 749, 748), (758, 759, 727, 726), (790, 791, 799, 798), (812, 813, 817, 816), (756, 757, 759, 758), (728, 729, 735, 734), (784, 785, 777, 776), (736, 737, 733, 732), (696, 697, 705, 704), (742, 743, 723, 722), (820, 821, 823, 822), (810, 811, 803, 802), (836, 832, 842, 846), (454, 455, 858, 857), (837, 836, 846, 847), (601, 596, 829, 835), (598, 595, 830, 832), (595, 597, 831, 830), (838, 828, 891, 893), (611, 610, 836, 837), (597, 599, 833, 831), (610, 598, 832, 836), (840, 841, 843, 842), (839, 838, 844, 845), (842, 843, 847, 846), (835, 829, 839, 845), (832, 830, 840, 842), (833, 837, 847, 843), (829, 831, 841, 839), (0, 880, 883, 440), (831, 833, 843, 841), (839, 841, 840, 838), (829, 828, 830, 831), (840, 830, 828, 838), (858, 856, 872, 874), (863, 862, 878, 879), (851, 852, 868, 867), (857, 858, 874, 873), (600, 834, 892, 882), (856, 854, 870, 872), (444, 448, 887, 885), (844, 834, 861, 862), (834, 600, 849, 861), (440, 446, 853, 850), (455, 451, 856, 858), (446, 447, 854, 853), (447, 442, 851, 854), (446, 450, 451, 447), (441, 440, 850, 848), (450, 454, 857, 855), (864, 868, 875, 865), (866, 867, 868, 864), (867, 866, 869, 870), (870, 869, 871, 872), (872, 871, 873, 874), (865, 875, 876, 877), (877, 876, 879, 878), (860, 863, 879, 876), (866, 864, 907, 908), (850, 853, 901, 897), (864, 865, 900, 907), (859, 860, 876, 875), (854, 851, 867, 870), (873, 871, 905, 909), (861, 849, 896, 899), (852, 859, 875, 868), (883, 880, 885, 884), (884, 885, 887, 886), (886, 887, 890, 889, 888), (881, 882, 892, 891), (891, 892, 894, 893), (899, 896, 900, 898), (901, 902, 905, 904), (902, 903, 909, 905), (897, 901, 904, 908), (906, 899, 898, 910), (896, 895, 907, 900), (895, 897, 908, 907), (844, 838, 893, 894), (828, 594, 881, 891), (869, 866, 908, 904), (1, 0, 440, 441), (0, 444, 885, 880), (877, 878, 910, 898), (446, 440, 883, 884), (855, 857, 903, 902), (849, 848, 895, 896), (452, 454, 888, 889), (871, 869, 904, 905), (848, 850, 897, 895), (857, 873, 909, 903), (834, 844, 894, 892), (448, 612, 890, 887), (454, 450, 886, 888), (878, 862, 906, 910), (853, 854, 856, 855), (856, 451, 450, 855), (594, 1, 441, 600), (600, 882, 881, 594)])
me_cube.materials.append(mat_material)
me_cube.use_remesh_preserve_volume = False
me_cube.use_remesh_preserve_attributes = False
me_cube.use_mirror_vertex_groups = False
me_cube.update()

# ---- objects
ob_protoboard = bpy.data.objects.new('protoboard', me_cube)
ob_lamp = bpy.data.objects.new('Lamp', light_lamp)
ob_camera = bpy.data.objects.new('Camera', cam_camera)

# ---- transforms, parenting, visibility, modifiers, constraints
ob_protoboard.location = (0.0, 0.0136, 0.0)
ob_protoboard.rotation_euler = (0.0, 0.0, 3.142)
ob_protoboard.scale = (1.0, 1.0, 0.125)
ob_protoboard.lock_rotations_4d = False
ob_protoboard.empty_display_type = 'ARROWS'
ob_protoboard.lineart.crease_threshold = 0.0
ob_lamp.location = (4.076, 1.005, 5.904)
ob_lamp.rotation_euler = (0.6503, 0.05522, 1.866)
ob_lamp.lock_rotations_4d = False
ob_lamp.empty_display_type = 'ARROWS'
ob_lamp.color = (0.0, 0.0, 0.0, 0.0)
ob_lamp.lineart.crease_threshold = 0.0
ob_camera.location = (7.481, -6.508, 5.344)
ob_camera.rotation_euler = (1.109, 0.0, 0.8149)
ob_camera.lock_rotations_4d = False
ob_camera.empty_display_type = 'ARROWS'
ob_camera.color = (0.0, 0.0, 0.0, 0.0)
ob_camera.display_type = 'WIRE'
ob_camera.lineart.crease_threshold = 0.0

# ---- collection membership
col_collection_1.objects.link(ob_protoboard)
col_collection_1.objects.link(ob_lamp)
col_collection_1.objects.link(ob_camera)

# ---- scene / render settings (as saved in the file)
scene.camera = ob_camera
scene.frame_start = 1; scene.frame_end = 250; scene.frame_set(1)
scene.render.engine = 'BLENDER_EEVEE_NEXT'
scene.render.resolution_percentage = 50
scene.render.dither_intensity = 0.0
scene.cycles.use_denoising = False
scene.cycles.samples = 128
scene.cycles.sampling_pattern = 'TABULATED_SOBOL'
scene.cycles.use_adaptive_sampling = False
scene.cycles.use_light_tree = False
scene.cycles.blur_glossy = 0.0
scene.cycles.sample_clamp_indirect = 0.0
scene.view_settings.view_transform = 'Standard'
bpy.context.view_layer.update()
